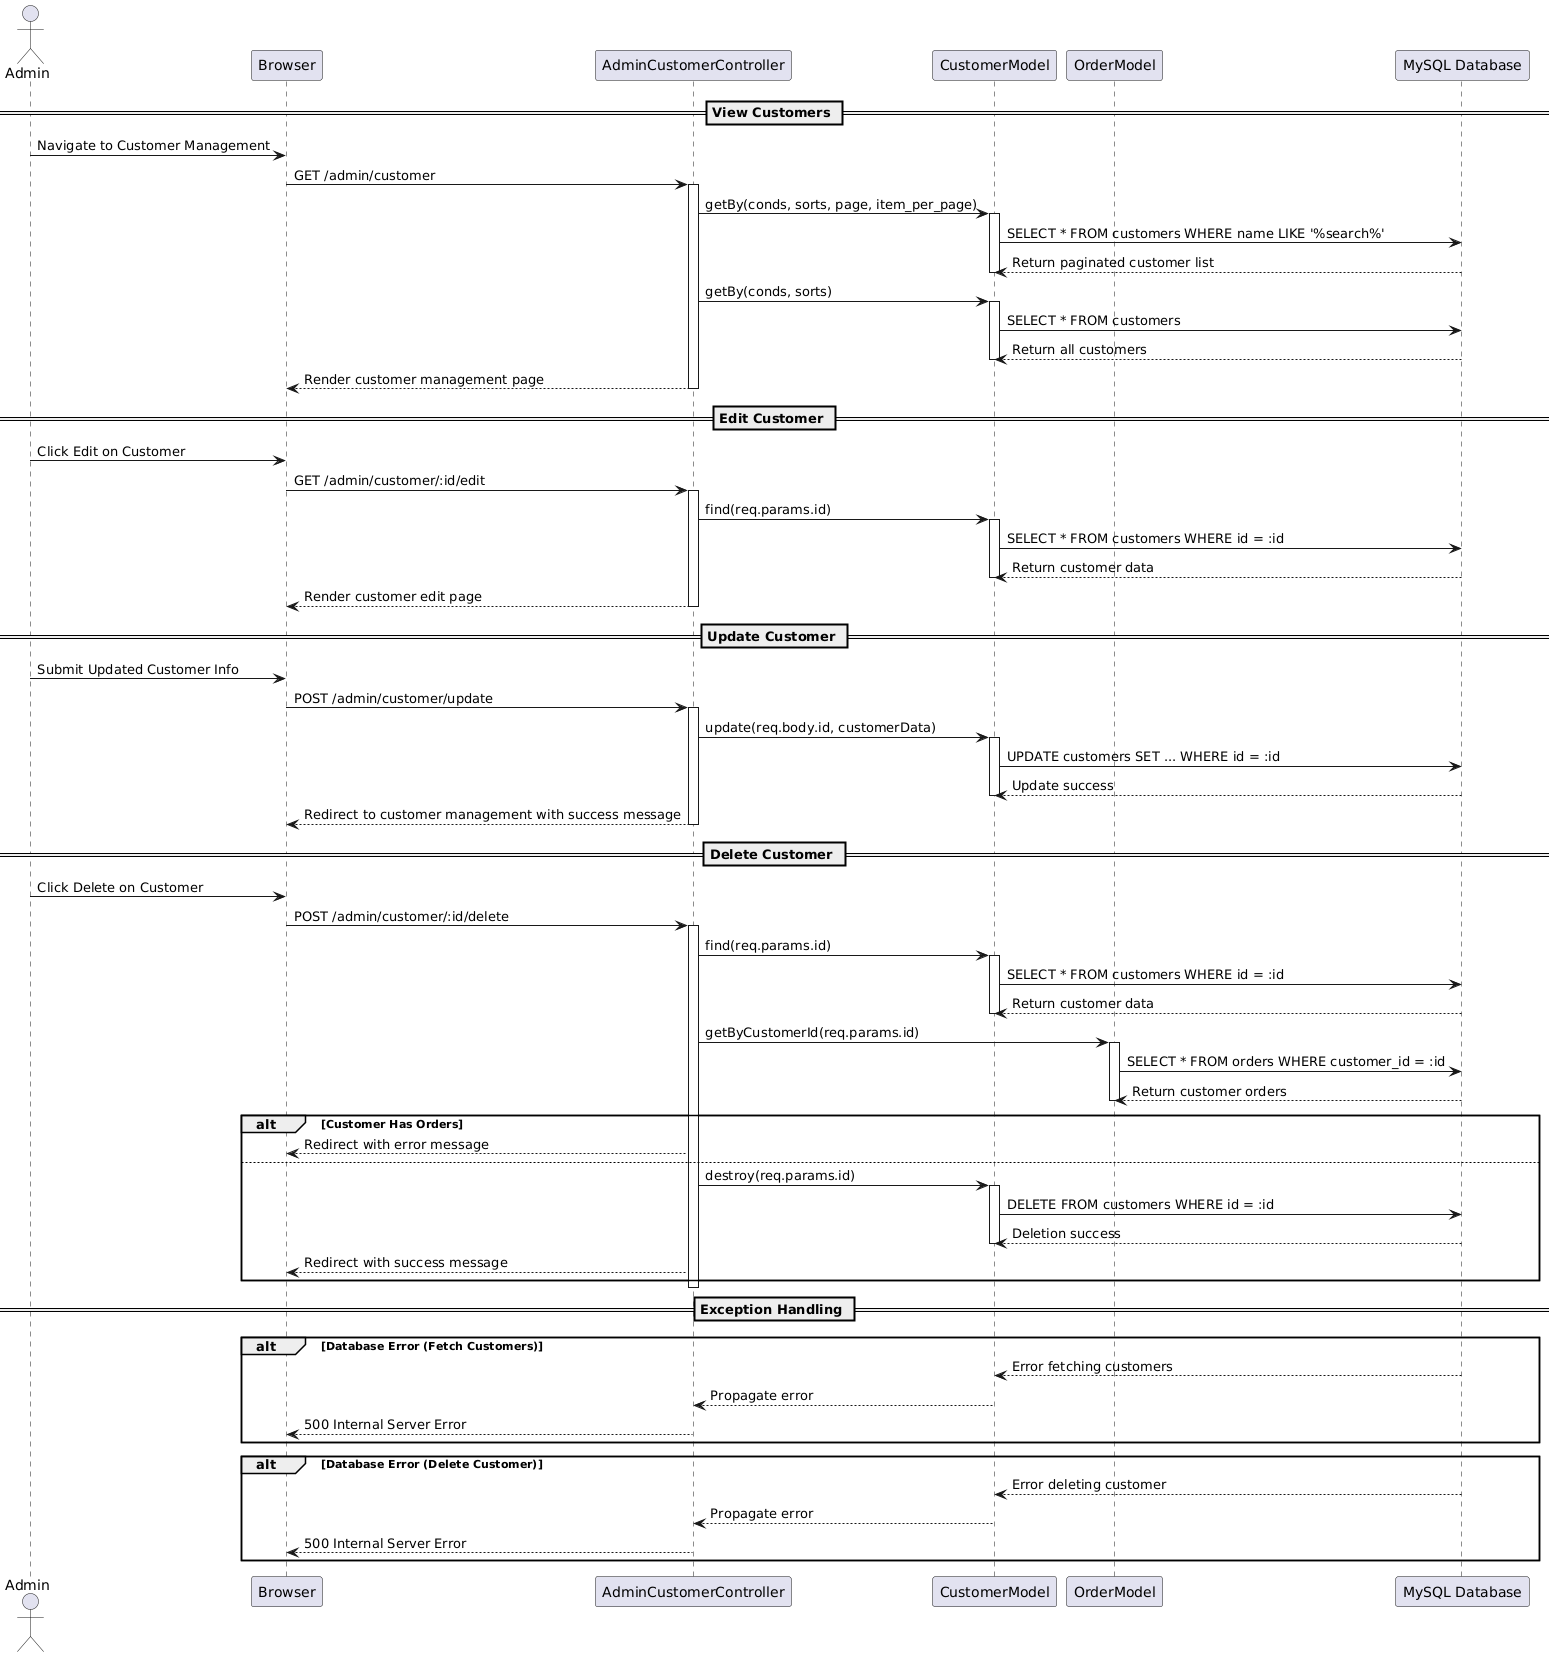

The diagram above was rendered by PlantUML. Its source (embedded in the PNG):
@startuml
actor Admin
participant "Browser" as Browser
participant "AdminCustomerController" as Controller
participant "CustomerModel" as CustomerModel
participant "OrderModel" as OrderModel
participant "MySQL Database" as DB

== View Customers ==
Admin -> Browser: Navigate to Customer Management
Browser -> Controller: GET /admin/customer
activate Controller
Controller -> CustomerModel: getBy(conds, sorts, page, item_per_page)
activate CustomerModel
CustomerModel -> DB: SELECT * FROM customers WHERE name LIKE '%search%'
DB --> CustomerModel: Return paginated customer list
deactivate CustomerModel
Controller -> CustomerModel: getBy(conds, sorts)
activate CustomerModel
CustomerModel -> DB: SELECT * FROM customers
DB --> CustomerModel: Return all customers
deactivate CustomerModel
Controller --> Browser: Render customer management page
deactivate Controller

== Edit Customer ==
Admin -> Browser: Click Edit on Customer
Browser -> Controller: GET /admin/customer/:id/edit
activate Controller
Controller -> CustomerModel: find(req.params.id)
activate CustomerModel
CustomerModel -> DB: SELECT * FROM customers WHERE id = :id
DB --> CustomerModel: Return customer data
deactivate CustomerModel
Controller --> Browser: Render customer edit page
deactivate Controller

== Update Customer ==
Admin -> Browser: Submit Updated Customer Info
Browser -> Controller: POST /admin/customer/update
activate Controller
Controller -> CustomerModel: update(req.body.id, customerData)
activate CustomerModel
CustomerModel -> DB: UPDATE customers SET ... WHERE id = :id
DB --> CustomerModel: Update success
deactivate CustomerModel
Controller --> Browser: Redirect to customer management with success message
deactivate Controller

== Delete Customer ==
Admin -> Browser: Click Delete on Customer
Browser -> Controller: POST /admin/customer/:id/delete
activate Controller
Controller -> CustomerModel: find(req.params.id)
activate CustomerModel
CustomerModel -> DB: SELECT * FROM customers WHERE id = :id
DB --> CustomerModel: Return customer data
deactivate CustomerModel
Controller -> OrderModel: getByCustomerId(req.params.id)
activate OrderModel
OrderModel -> DB: SELECT * FROM orders WHERE customer_id = :id
DB --> OrderModel: Return customer orders
deactivate OrderModel
alt Customer Has Orders
    Controller --> Browser: Redirect with error message
else
    Controller -> CustomerModel: destroy(req.params.id)
    activate CustomerModel
    CustomerModel -> DB: DELETE FROM customers WHERE id = :id
    DB --> CustomerModel: Deletion success
    deactivate CustomerModel
    Controller --> Browser: Redirect with success message
end
deactivate Controller

== Exception Handling ==
alt Database Error (Fetch Customers)
    DB --> CustomerModel: Error fetching customers
    CustomerModel --> Controller: Propagate error
    Controller --> Browser: 500 Internal Server Error
end
alt Database Error (Delete Customer)
    DB --> CustomerModel: Error deleting customer
    CustomerModel --> Controller: Propagate error
    Controller --> Browser: 500 Internal Server Error
end
@enduml